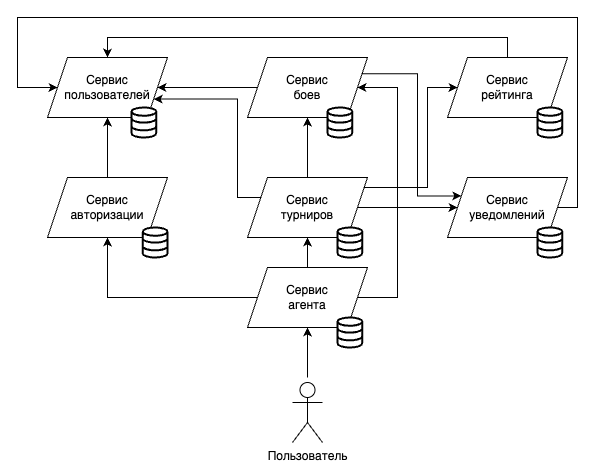

The diagram above was exported from draw.io. Its source (the exported page's mxGraphModel, read from the mxfile embedded in the PNG):
<mxGraphModel dx="773" dy="494" grid="0" gridSize="10" guides="1" tooltips="1" connect="1" arrows="1" fold="1" page="1" pageScale="1" pageWidth="827" pageHeight="1169" math="0" shadow="0">
  <root>
    <mxCell id="0" />
    <mxCell id="1" parent="0" />
    <mxCell id="KFY6cvM3MYkoly7t79NJ-2" style="edgeStyle=orthogonalEdgeStyle;rounded=0;orthogonalLoop=1;jettySize=auto;html=1;entryX=0.5;entryY=1;entryDx=0;entryDy=0;" edge="1" parent="1" source="GderyH2PgF-wOGfoRfMQ-1" target="GderyH2PgF-wOGfoRfMQ-4">
      <mxGeometry relative="1" as="geometry" />
    </mxCell>
    <mxCell id="GderyH2PgF-wOGfoRfMQ-1" value="Сервис авторизации" style="shape=parallelogram;perimeter=parallelogramPerimeter;whiteSpace=wrap;html=1;fixedSize=1;" parent="1" vertex="1">
      <mxGeometry x="320" y="320" width="120" height="60" as="geometry" />
    </mxCell>
    <mxCell id="KFY6cvM3MYkoly7t79NJ-4" style="edgeStyle=orthogonalEdgeStyle;rounded=0;orthogonalLoop=1;jettySize=auto;html=1;exitX=0.5;exitY=0;exitDx=0;exitDy=0;entryX=0.5;entryY=1;entryDx=0;entryDy=0;" edge="1" parent="1" source="GderyH2PgF-wOGfoRfMQ-2" target="GderyH2PgF-wOGfoRfMQ-3">
      <mxGeometry relative="1" as="geometry" />
    </mxCell>
    <mxCell id="KFY6cvM3MYkoly7t79NJ-7" style="edgeStyle=orthogonalEdgeStyle;rounded=0;orthogonalLoop=1;jettySize=auto;html=1;entryX=1;entryY=0.75;entryDx=0;entryDy=0;" edge="1" parent="1" source="GderyH2PgF-wOGfoRfMQ-2" target="GderyH2PgF-wOGfoRfMQ-4">
      <mxGeometry relative="1" as="geometry">
        <Array as="points">
          <mxPoint x="510" y="340" />
          <mxPoint x="510" y="242" />
        </Array>
      </mxGeometry>
    </mxCell>
    <mxCell id="KFY6cvM3MYkoly7t79NJ-8" style="edgeStyle=orthogonalEdgeStyle;rounded=0;orthogonalLoop=1;jettySize=auto;html=1;entryX=0;entryY=0.5;entryDx=0;entryDy=0;" edge="1" parent="1" source="GderyH2PgF-wOGfoRfMQ-2" target="GderyH2PgF-wOGfoRfMQ-6">
      <mxGeometry relative="1" as="geometry" />
    </mxCell>
    <mxCell id="KFY6cvM3MYkoly7t79NJ-11" style="edgeStyle=orthogonalEdgeStyle;rounded=0;orthogonalLoop=1;jettySize=auto;html=1;exitX=1;exitY=0.25;exitDx=0;exitDy=0;entryX=0;entryY=0.5;entryDx=0;entryDy=0;" edge="1" parent="1" source="GderyH2PgF-wOGfoRfMQ-2" target="GderyH2PgF-wOGfoRfMQ-5">
      <mxGeometry relative="1" as="geometry">
        <Array as="points">
          <mxPoint x="634" y="330" />
          <mxPoint x="700" y="330" />
          <mxPoint x="700" y="230" />
        </Array>
      </mxGeometry>
    </mxCell>
    <mxCell id="GderyH2PgF-wOGfoRfMQ-2" value="Сервис &lt;br&gt;турниров" style="shape=parallelogram;perimeter=parallelogramPerimeter;whiteSpace=wrap;html=1;fixedSize=1;" parent="1" vertex="1">
      <mxGeometry x="520" y="320" width="120" height="60" as="geometry" />
    </mxCell>
    <mxCell id="KFY6cvM3MYkoly7t79NJ-6" style="edgeStyle=orthogonalEdgeStyle;rounded=0;orthogonalLoop=1;jettySize=auto;html=1;entryX=1;entryY=0.5;entryDx=0;entryDy=0;" edge="1" parent="1" source="GderyH2PgF-wOGfoRfMQ-3" target="GderyH2PgF-wOGfoRfMQ-4">
      <mxGeometry relative="1" as="geometry" />
    </mxCell>
    <mxCell id="KFY6cvM3MYkoly7t79NJ-9" style="edgeStyle=orthogonalEdgeStyle;rounded=0;orthogonalLoop=1;jettySize=auto;html=1;entryX=0;entryY=0.25;entryDx=0;entryDy=0;exitX=1;exitY=0.25;exitDx=0;exitDy=0;" edge="1" parent="1" source="GderyH2PgF-wOGfoRfMQ-3" target="GderyH2PgF-wOGfoRfMQ-6">
      <mxGeometry relative="1" as="geometry">
        <Array as="points">
          <mxPoint x="690" y="216" />
          <mxPoint x="690" y="338" />
        </Array>
      </mxGeometry>
    </mxCell>
    <mxCell id="GderyH2PgF-wOGfoRfMQ-3" value="Сервис&lt;br&gt;боев" style="shape=parallelogram;perimeter=parallelogramPerimeter;whiteSpace=wrap;html=1;fixedSize=1;" parent="1" vertex="1">
      <mxGeometry x="520" y="200" width="120" height="60" as="geometry" />
    </mxCell>
    <mxCell id="GderyH2PgF-wOGfoRfMQ-4" value="Сервис&lt;br&gt;пользователей" style="shape=parallelogram;perimeter=parallelogramPerimeter;whiteSpace=wrap;html=1;fixedSize=1;" parent="1" vertex="1">
      <mxGeometry x="320" y="200" width="120" height="60" as="geometry" />
    </mxCell>
    <mxCell id="KFY6cvM3MYkoly7t79NJ-10" style="edgeStyle=orthogonalEdgeStyle;rounded=0;orthogonalLoop=1;jettySize=auto;html=1;entryX=0.5;entryY=0;entryDx=0;entryDy=0;" edge="1" parent="1" source="GderyH2PgF-wOGfoRfMQ-5" target="GderyH2PgF-wOGfoRfMQ-4">
      <mxGeometry relative="1" as="geometry">
        <Array as="points">
          <mxPoint x="780" y="180" />
          <mxPoint x="380" y="180" />
        </Array>
      </mxGeometry>
    </mxCell>
    <mxCell id="GderyH2PgF-wOGfoRfMQ-5" value="Сервис&lt;br&gt;рейтинга" style="shape=parallelogram;perimeter=parallelogramPerimeter;whiteSpace=wrap;html=1;fixedSize=1;" parent="1" vertex="1">
      <mxGeometry x="720" y="200" width="120" height="60" as="geometry" />
    </mxCell>
    <mxCell id="KFY6cvM3MYkoly7t79NJ-12" style="edgeStyle=orthogonalEdgeStyle;rounded=0;orthogonalLoop=1;jettySize=auto;html=1;entryX=0;entryY=0.5;entryDx=0;entryDy=0;" edge="1" parent="1" source="GderyH2PgF-wOGfoRfMQ-6" target="GderyH2PgF-wOGfoRfMQ-4">
      <mxGeometry relative="1" as="geometry">
        <Array as="points">
          <mxPoint x="850" y="350" />
          <mxPoint x="850" y="160" />
          <mxPoint x="290" y="160" />
          <mxPoint x="290" y="230" />
        </Array>
      </mxGeometry>
    </mxCell>
    <mxCell id="GderyH2PgF-wOGfoRfMQ-6" value="Сервис&lt;br&gt;уведомлений" style="shape=parallelogram;perimeter=parallelogramPerimeter;whiteSpace=wrap;html=1;fixedSize=1;" parent="1" vertex="1">
      <mxGeometry x="720" y="320" width="120" height="60" as="geometry" />
    </mxCell>
    <mxCell id="KFY6cvM3MYkoly7t79NJ-1" style="edgeStyle=orthogonalEdgeStyle;rounded=0;orthogonalLoop=1;jettySize=auto;html=1;entryX=0.5;entryY=1;entryDx=0;entryDy=0;" edge="1" parent="1" source="GderyH2PgF-wOGfoRfMQ-7" target="GderyH2PgF-wOGfoRfMQ-1">
      <mxGeometry relative="1" as="geometry" />
    </mxCell>
    <mxCell id="KFY6cvM3MYkoly7t79NJ-3" style="edgeStyle=orthogonalEdgeStyle;rounded=0;orthogonalLoop=1;jettySize=auto;html=1;exitX=0.5;exitY=0;exitDx=0;exitDy=0;entryX=0.5;entryY=1;entryDx=0;entryDy=0;" edge="1" parent="1" target="GderyH2PgF-wOGfoRfMQ-2">
      <mxGeometry relative="1" as="geometry">
        <mxPoint x="580" y="410" as="sourcePoint" />
      </mxGeometry>
    </mxCell>
    <mxCell id="KFY6cvM3MYkoly7t79NJ-5" style="edgeStyle=orthogonalEdgeStyle;rounded=0;orthogonalLoop=1;jettySize=auto;html=1;entryX=1;entryY=0.5;entryDx=0;entryDy=0;exitX=1;exitY=0.5;exitDx=0;exitDy=0;" edge="1" parent="1" source="GderyH2PgF-wOGfoRfMQ-7" target="GderyH2PgF-wOGfoRfMQ-3">
      <mxGeometry relative="1" as="geometry">
        <Array as="points">
          <mxPoint x="670" y="440" />
          <mxPoint x="670" y="230" />
        </Array>
      </mxGeometry>
    </mxCell>
    <mxCell id="GderyH2PgF-wOGfoRfMQ-7" value="Сервис&lt;br&gt;агента" style="shape=parallelogram;perimeter=parallelogramPerimeter;whiteSpace=wrap;html=1;fixedSize=1;" parent="1" vertex="1">
      <mxGeometry x="520" y="410" width="120" height="60" as="geometry" />
    </mxCell>
    <mxCell id="GderyH2PgF-wOGfoRfMQ-9" value="" style="html=1;verticalLabelPosition=bottom;align=center;labelBackgroundColor=#ffffff;verticalAlign=top;strokeWidth=2;strokeColor=#000000;shadow=0;dashed=0;shape=mxgraph.ios7.icons.data;" parent="1" vertex="1">
      <mxGeometry x="415.26" y="370" width="24.74" height="30" as="geometry" />
    </mxCell>
    <mxCell id="GderyH2PgF-wOGfoRfMQ-11" value="" style="html=1;verticalLabelPosition=bottom;align=center;labelBackgroundColor=#ffffff;verticalAlign=top;strokeWidth=2;strokeColor=#000000;shadow=0;dashed=0;shape=mxgraph.ios7.icons.data;" parent="1" vertex="1">
      <mxGeometry x="610" y="370" width="24.74" height="30" as="geometry" />
    </mxCell>
    <mxCell id="GderyH2PgF-wOGfoRfMQ-12" value="" style="html=1;verticalLabelPosition=bottom;align=center;labelBackgroundColor=#ffffff;verticalAlign=top;strokeWidth=2;strokeColor=#000000;shadow=0;dashed=0;shape=mxgraph.ios7.icons.data;" parent="1" vertex="1">
      <mxGeometry x="600" y="250" width="24.74" height="30" as="geometry" />
    </mxCell>
    <mxCell id="GderyH2PgF-wOGfoRfMQ-13" value="" style="html=1;verticalLabelPosition=bottom;align=center;labelBackgroundColor=#ffffff;verticalAlign=top;strokeWidth=2;strokeColor=#000000;shadow=0;dashed=0;shape=mxgraph.ios7.icons.data;" parent="1" vertex="1">
      <mxGeometry x="404" y="250" width="24.74" height="30" as="geometry" />
    </mxCell>
    <mxCell id="GderyH2PgF-wOGfoRfMQ-14" value="" style="html=1;verticalLabelPosition=bottom;align=center;labelBackgroundColor=#ffffff;verticalAlign=top;strokeWidth=2;strokeColor=#000000;shadow=0;dashed=0;shape=mxgraph.ios7.icons.data;" parent="1" vertex="1">
      <mxGeometry x="810" y="250" width="24.74" height="30" as="geometry" />
    </mxCell>
    <mxCell id="GderyH2PgF-wOGfoRfMQ-15" value="" style="html=1;verticalLabelPosition=bottom;align=center;labelBackgroundColor=#ffffff;verticalAlign=top;strokeWidth=2;strokeColor=#000000;shadow=0;dashed=0;shape=mxgraph.ios7.icons.data;" parent="1" vertex="1">
      <mxGeometry x="810" y="370" width="24.74" height="30" as="geometry" />
    </mxCell>
    <mxCell id="GderyH2PgF-wOGfoRfMQ-16" value="" style="html=1;verticalLabelPosition=bottom;align=center;labelBackgroundColor=#ffffff;verticalAlign=top;strokeWidth=2;strokeColor=#000000;shadow=0;dashed=0;shape=mxgraph.ios7.icons.data;" parent="1" vertex="1">
      <mxGeometry x="610" y="460" width="24.74" height="30" as="geometry" />
    </mxCell>
    <mxCell id="GderyH2PgF-wOGfoRfMQ-17" value="Пользователь" style="shape=umlActor;verticalLabelPosition=bottom;verticalAlign=top;html=1;outlineConnect=0;" parent="1" vertex="1">
      <mxGeometry x="565" y="525" width="30" height="60" as="geometry" />
    </mxCell>
    <mxCell id="GderyH2PgF-wOGfoRfMQ-18" value="" style="endArrow=classic;html=1;rounded=0;entryX=0.5;entryY=1;entryDx=0;entryDy=0;" parent="1" target="GderyH2PgF-wOGfoRfMQ-7" edge="1">
      <mxGeometry width="50" height="50" relative="1" as="geometry">
        <mxPoint x="580" y="520" as="sourcePoint" />
        <mxPoint x="590" y="520" as="targetPoint" />
      </mxGeometry>
    </mxCell>
  </root>
</mxGraphModel>